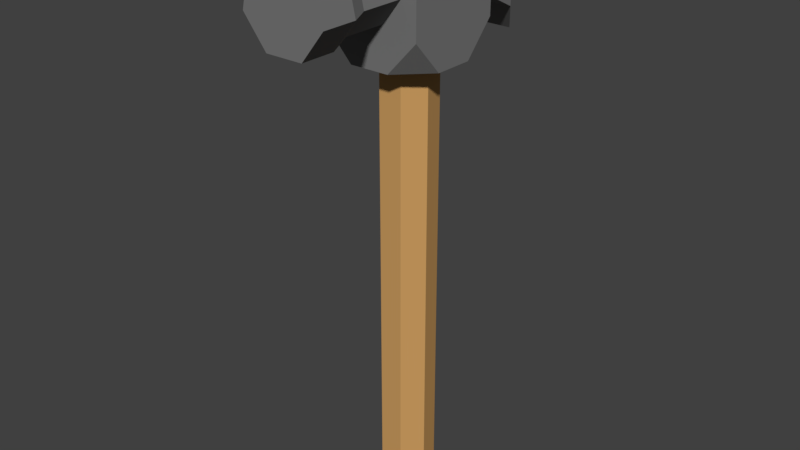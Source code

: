 # Source: ConstructionHammer.blend  (saved by Blender 2.91.10; exported with 4.5.12 LTS)
import bpy
from mathutils import Matrix  # noqa: F401  (used for matrix-valued properties, if any)

bpy.ops.wm.read_factory_settings(use_empty=True)
scene = bpy.context.scene
scene.name = 'Scene'

# ---- materials (node trees are filled in below, after node groups)
mat_hammer_shaft = bpy.data.materials.new('Hammer Shaft')
mat_hammer_shaft.alpha_threshold = 0.0
mat_hammer_shaft.use_transparent_shadow = False
mat_hammer_shaft.diffuse_color = (0.6152, 0.3419, 0.1193, 1.0)
mat_hammer_shaft.roughness = 0.5
mat_hammer_shaft_detail = bpy.data.materials.new('Hammer Shaft Detail')
mat_hammer_shaft_detail.alpha_threshold = 0.0
mat_hammer_shaft_detail.use_transparent_shadow = False
mat_hammer_shaft_detail.diffuse_color = (0.8, 0.6375, 0.3894, 1.0)
mat_hammer_shaft_detail.roughness = 0.5
mat_hammer_head = bpy.data.materials.new('Hammer Head')
mat_hammer_head.alpha_threshold = 0.0
mat_hammer_head.use_transparent_shadow = False
mat_hammer_head.diffuse_color = (0.1902, 0.1902, 0.1902, 1.0)
mat_hammer_head.roughness = 0.5

# ---- material node trees

# ---- world
world_world = bpy.data.worlds.new('World'); scene.world = world_world
world_world.color = (0.05088, 0.05088, 0.05088)
world_world.use_sun_shadow = False
world_world.sun_shadow_jitter_overblur = 0.0
world_world.cycles.sampling_method = 'MANUAL'

# ---- meshes
me_cylinder_002 = bpy.data.meshes.new('Cylinder.002')
me_cylinder_002.from_pydata([(8.393e-10, 0.04963, -0.625), (8.393e-10, 0.04963, 0.625), (0.0388, 0.03094, -0.625), (0.0388, 0.03094, 0.625), (0.04838, -0.01104, -0.625), (0.04838, -0.01104, 0.625), (0.02153, -0.04471, -0.625), (0.02153, -0.04471, 0.625), (-0.02153, -0.04471, -0.625), (-0.02153, -0.04471, 0.625), (-0.04838, -0.01104, -0.625), (-0.04838, -0.01104, 0.625), (-0.0388, 0.03094, -0.625), (-0.0388, 0.03094, 0.625), (0.0, 0.075, -0.625), (0.05864, 0.04676, -0.625), (0.05864, 0.04676, 0.625), (0.0, 0.075, 0.625), (0.07312, -0.01669, -0.625), (0.07312, -0.01669, 0.625), (0.03254, -0.06757, -0.625), (0.03254, -0.06757, 0.625), (-0.03254, -0.06757, -0.625), (-0.03254, -0.06757, 0.625), (-0.07312, -0.01669, -0.625), (-0.07312, -0.01669, 0.625), (-0.05864, 0.04676, -0.625), (-0.05864, 0.04676, 0.625)], [], [(14, 17, 16, 15), (15, 16, 19, 18), (18, 19, 21, 20), (20, 21, 23, 22), (22, 23, 25, 24), (3, 1, 13, 11, 9, 7, 5), (24, 25, 27, 26), (26, 27, 17, 14), (0, 2, 4, 6, 8, 10, 12), (2, 0, 14, 15), (1, 3, 16, 17), (4, 2, 15, 18), (3, 5, 19, 16), (6, 4, 18, 20), (5, 7, 21, 19), (8, 6, 20, 22), (7, 9, 23, 21), (10, 8, 22, 24), (9, 11, 25, 23), (12, 10, 24, 26), (11, 13, 27, 25), (0, 12, 26, 14), (13, 1, 17, 27)])
me_cylinder_002.polygons.foreach_set('material_index', [0, 0, 0, 0, 0, 1, 0, 0, 1, 0, 0, 0, 0, 0, 0, 0, 0, 0, 0, 0, 0, 0, 0])
_uv = me_cylinder_002.uv_layers.new(name='UVMap')
_uv.uv.foreach_set('vector', [1.0, 0.5, 1.0, 1.0, 0.8571, 1.0, 0.8571, 0.5, 0.8571, 0.5, 0.8571, 1.0, 0.7143, 1.0, 0.7143, 0.5, 0.7143, 0.5, 0.7143, 1.0, 0.5714, 1.0, 0.5714, 0.5, 0.5714, 0.5, 0.5714, 1.0, 0.4286, 1.0, 0.4286, 0.5, 0.4286, 0.5, 0.4286, 1.0, 0.2857, 1.0, 0.2857, 0.5, 0.3742, 0.349, 0.25, 0.4088, 0.1258, 0.349, 0.09518, 0.2147, 0.1811, 0.1069, 0.3189, 0.1069, 0.4048, 0.2147, 0.2857, 0.5, 0.2857, 1.0, 0.1429, 1.0, 0.1429, 0.5, 0.1429, 0.5, 0.1429, 1.0, 2.98e-08, 1.0, 2.98e-08, 0.5, 0.75, 0.4088, 0.8742, 0.349, 0.9048, 0.2147, 0.8189, 0.1069, 0.6811, 0.1069, 0.5952, 0.2147, 0.6258, 0.349, 0.8742, 0.349, 0.75, 0.4088, 0.75, 0.49, 0.9376, 0.3996, 0.25, 0.4088, 0.3742, 0.349, 0.4376, 0.3996, 0.25, 0.49, 0.9048, 0.2147, 0.8742, 0.349, 0.9376, 0.3996, 0.984, 0.1966, 0.3742, 0.349, 0.4048, 0.2147, 0.484, 0.1966, 0.4376, 0.3996, 0.8189, 0.1069, 0.9048, 0.2147, 0.984, 0.1966, 0.8541, 0.03377, 0.4048, 0.2147, 0.3189, 0.1069, 0.3541, 0.03377, 0.484, 0.1966, 0.6811, 0.1069, 0.8189, 0.1069, 0.8541, 0.03377, 0.6459, 0.03377, 0.3189, 0.1069, 0.1811, 0.1069, 0.1459, 0.03377, 0.3541, 0.03377, 0.5952, 0.2147, 0.6811, 0.1069, 0.6459, 0.03377, 0.516, 0.1966, 0.1811, 0.1069, 0.09518, 0.2147, 0.01602, 0.1966, 0.1459, 0.03377, 0.6258, 0.349, 0.5952, 0.2147, 0.516, 0.1966, 0.5624, 0.3996, 0.09518, 0.2147, 0.1258, 0.349, 0.06236, 0.3996, 0.01602, 0.1966, 0.75, 0.4088, 0.6258, 0.349, 0.5624, 0.3996, 0.75, 0.49, 0.1258, 0.349, 0.25, 0.4088, 0.25, 0.49, 0.06236, 0.3996])
me_cylinder_002.materials.append(mat_hammer_shaft)
me_cylinder_002.materials.append(mat_hammer_shaft_detail)
me_cylinder_002.use_remesh_fix_poles = True
me_cylinder_002.use_remesh_preserve_attributes = False
me_cylinder_002.use_mirror_vertex_groups = False
me_cylinder_002.update()
me_cube_001 = bpy.data.meshes.new('Cube.001')
me_cube_001.from_pydata([(-0.05421, -0.1395, -0.1851), (-0.1355, -0.1395, -0.0973), (-0.1355, -0.05818, -0.1851), (-0.1355, 0.05025, -0.1851), (-0.1355, 0.1316, -0.0973), (0.1355, -0.05818, -0.1851), (0.1355, -0.1395, -0.0973), (0.05421, -0.1395, -0.1851), (0.1355, 0.1316, -0.0973), (0.1355, 0.05025, -0.1851), (-0.1355, -0.1395, 0.09145), (-0.09487, -0.1395, 0.1353), (-0.1355, -0.09884, 0.1353), (-0.1355, 0.0909, 0.1353), (-0.1355, 0.1316, 0.09145), (0.1355, -0.09884, 0.1353), (0.09487, -0.1395, 0.1353), (0.1355, -0.1395, 0.09145), (0.1355, 0.0909, 0.1353), (0.1355, 0.1316, 0.09145), (-0.12, 0.1065, 0.1353), (-0.12, 0.1316, 0.1082), (0.12, 0.1316, 0.1082), (0.12, 0.1065, 0.1353), (-0.08827, 0.1316, -0.1483), (-0.08827, 0.09751, -0.1851), (0.08827, 0.09751, -0.1851), (0.08827, 0.1316, -0.1483), (-0.09998, 0.1144, -0.06399), (-0.09998, 0.1144, 0.07147), (0.09998, 0.1144, -0.06399), (0.09998, 0.1144, 0.07147), (-0.08796, 0.2835, -0.1159), (-0.04912, 0.3407, -0.1905), (-0.04912, 0.3407, -0.1218), (-0.08796, 0.2835, -0.004557), (0.04912, 0.3407, -0.1905), (0.08796, 0.2835, -0.1159), (0.08796, 0.2835, -0.004557), (0.04912, 0.3407, -0.1218), (0.09168, -0.3067, 0.08794), (-1.318e-10, -0.3067, 0.1321), (-4.855e-10, 0.03362, 0.1113), (-4.855e-10, -0.2587, 0.1113), (0.07544, 0.03362, 0.07499), (0.07544, -0.2587, 0.07499), (0.09407, 0.03362, -0.006639), (0.09407, -0.2587, -0.006639), (0.04186, 0.03362, -0.0721), (0.04186, -0.2587, -0.0721), (-0.04186, 0.03362, -0.0721), (-0.04186, -0.2587, -0.0721), (-0.09407, 0.03362, -0.006639), (-0.09407, -0.2587, -0.006639), (-0.07544, 0.03362, 0.07499), (-0.07544, -0.2587, 0.07499), (0.1143, -0.3067, -0.01126), (0.05088, -0.3067, -0.09082), (-0.05088, -0.3067, -0.09082), (-0.1143, -0.3067, -0.01126), (-0.09168, -0.3067, 0.08794), (0.09168, -0.4021, 0.08794), (-1.318e-10, -0.4021, 0.1321), (0.1143, -0.4021, -0.01126), (0.05088, -0.4021, -0.09082), (-0.05088, -0.4021, -0.09082), (-0.1143, -0.4021, -0.01126), (-0.09168, -0.4021, 0.08794), (-0.09397, 0.1989, -0.07519), (-0.09397, 0.1989, 0.06028), (0.09397, 0.1989, -0.07519), (0.09397, 0.1989, 0.06028)], [], [(2, 1, 10, 12, 13, 14, 4, 3), (9, 8, 19, 18, 15, 17, 6, 5), (22, 23, 18, 19), (7, 6, 17, 16, 11, 10, 1, 0), (0, 1, 2), (24, 4, 14, 21, 22, 19, 8, 27), (5, 6, 7), (3, 4, 24, 25), (10, 11, 12), (26, 27, 8, 9), (15, 16, 17), (13, 20, 21, 14), (22, 21, 20, 23), (18, 23, 20, 13, 12, 11, 16, 15), (24, 27, 26, 25), (3, 25, 26, 9, 5, 7, 0, 2), (33, 34, 39, 36), (38, 35, 69, 71), (30, 31, 29, 28), (68, 69, 35, 32), (70, 71, 31, 30), (34, 33, 32, 35), (38, 37, 36, 39), (32, 37, 70, 68), (40, 41, 62, 61), (51, 49, 57, 58), (42, 43, 45, 44), (60, 59, 66, 67), (43, 55, 60, 41), (44, 45, 47, 46), (41, 60, 67, 62), (49, 47, 56, 57), (46, 47, 49, 48), (56, 40, 61, 63), (45, 43, 41, 40), (48, 49, 51, 50), (61, 62, 67, 66, 65, 64, 63), (55, 53, 59, 60), (50, 51, 53, 52), (47, 45, 40, 56), (57, 56, 63, 64), (52, 53, 55, 54), (59, 58, 65, 66), (53, 51, 58, 59), (54, 55, 43, 42), (42, 44, 46, 48, 50, 52, 54), (58, 57, 64, 65), (28, 29, 69, 68), (37, 38, 71, 70), (71, 69, 29, 31), (35, 38, 39, 34), (68, 70, 30, 28), (37, 32, 33, 36)])
_uv = me_cube_001.uv_layers.new(name='UVMap')
_uv.uv.foreach_set('vector', [0.375, 0.075, 0.435, 0.0, 0.595, 0.0, 0.625, 0.0375, 0.625, 0.2125, 0.595, 0.25, 0.435, 0.25, 0.375, 0.175, 0.375, 0.575, 0.435, 0.5, 0.595, 0.5, 0.625, 0.5375, 0.625, 0.7125, 0.595, 0.75, 0.435, 0.75, 0.375, 0.675, 0.6065, 0.4857, 0.625, 0.5088, 0.625, 0.5375, 0.595, 0.5, 0.375, 0.825, 0.435, 0.75, 0.595, 0.75, 0.625, 0.7875, 0.625, 0.9625, 0.595, 1.0, 0.435, 1.0, 0.375, 0.925, 0.2, 0.75, 0.435, 1.0, 0.375, 0.075, 0.4001, 0.2936, 0.435, 0.25, 0.595, 0.25, 0.6065, 0.2643, 0.6065, 0.4857, 0.595, 0.5, 0.435, 0.5, 0.4001, 0.4564, 0.375, 0.675, 0.435, 0.75, 0.375, 0.825, 0.125, 0.575, 0.435, 0.25, 0.4001, 0.2936, 0.2703, 0.4297, 0.595, 0.0, 0.625, 0.9625, 0.875, 0.7125, 0.3314, 0.5314, 0.3565, 0.5, 0.435, 0.5, 0.375, 0.575, 0.625, 0.7125, 0.6625, 0.75, 0.595, 0.75, 0.625, 0.2125, 0.7062, 0.3224, 0.6877, 0.3456, 0.595, 0.25, 0.6065, 0.4857, 0.6065, 0.2643, 0.625, 0.2875, 0.625, 0.4625, 0.625, 0.5375, 0.6393, 0.5232, 0.8607, 0.5232, 0.875, 0.5375, 0.875, 0.7125, 0.8375, 0.75, 0.6625, 0.75, 0.625, 0.7125, 0.2, 0.5, 0.3, 0.5, 0.3314, 0.5314, 0.1686, 0.5314, 0.125, 0.575, 0.1686, 0.5314, 0.3314, 0.5314, 0.375, 0.575, 0.375, 0.675, 0.3, 0.75, 0.2, 0.75, 0.125, 0.675, 0.375, 0.3591, 0.625, 0.3591, 0.625, 0.3909, 0.375, 0.3909, 0.625, 0.5748, 0.875, 0.5748, 0.875, 0.6624, 0.625, 0.6624, 0.375, 0.75, 0.625, 0.75, 0.625, 1.0, 0.375, 1.0, 0.375, 0.08762, 0.625, 0.08762, 0.625, 0.1752, 0.375, 0.1752, 0.375, 0.6624, 0.625, 0.6624, 0.625, 0.75, 0.375, 0.75, 0.625, 0.3591, 0.375, 0.3591, 0.375, 0.1752, 0.625, 0.1752, 0.625, 0.5748, 0.375, 0.5748, 0.375, 0.3909, 0.625, 0.3909, 0.125, 0.5748, 0.375, 0.5748, 0.375, 0.6624, 0.125, 0.6624, 0.8571, 1.0, 1.0, 1.0, 1.0, 1.0, 0.8571, 1.0, 0.4286, 1.0, 0.5714, 1.0, 0.5714, 1.0, 0.4286, 1.0, 1.0, 0.5, 1.0, 1.0, 0.8571, 1.0, 0.8571, 0.5, 0.1429, 1.0, 0.2857, 1.0, 0.2857, 1.0, 0.1429, 1.0, 2.98e-08, 1.0, 0.1429, 1.0, 0.1429, 1.0, 2.98e-08, 1.0, 0.8571, 0.5, 0.8571, 1.0, 0.7143, 1.0, 0.7143, 0.5, 2.98e-08, 1.0, 0.1429, 1.0, 0.1429, 1.0, 2.98e-08, 1.0, 0.5714, 1.0, 0.7143, 1.0, 0.7143, 1.0, 0.5714, 1.0, 0.7143, 0.5, 0.7143, 1.0, 0.5714, 1.0, 0.5714, 0.5, 0.7143, 1.0, 0.8571, 1.0, 0.8571, 1.0, 0.7143, 1.0, 0.8571, 1.0, 1.0, 1.0, 1.0, 1.0, 0.8571, 1.0, 0.5714, 0.5, 0.5714, 1.0, 0.4286, 1.0, 0.4286, 0.5, 0.4376, 0.3996, 0.25, 0.49, 0.06236, 0.3996, 0.01602, 0.1966, 0.1459, 0.03377, 0.3541, 0.03377, 0.484, 0.1966, 0.1429, 1.0, 0.2857, 1.0, 0.2857, 1.0, 0.1429, 1.0, 0.4286, 0.5, 0.4286, 1.0, 0.2857, 1.0, 0.2857, 0.5, 0.7143, 1.0, 0.8571, 1.0, 0.8571, 1.0, 0.7143, 1.0, 0.5714, 1.0, 0.7143, 1.0, 0.7143, 1.0, 0.5714, 1.0, 0.2857, 0.5, 0.2857, 1.0, 0.1429, 1.0, 0.1429, 0.5, 0.2857, 1.0, 0.4286, 1.0, 0.4286, 1.0, 0.2857, 1.0, 0.2857, 1.0, 0.4286, 1.0, 0.4286, 1.0, 0.2857, 1.0, 0.1429, 0.5, 0.1429, 1.0, 2.98e-08, 1.0, 2.98e-08, 0.5, 0.75, 0.49, 0.9376, 0.3996, 0.984, 0.1966, 0.8541, 0.03377, 0.6459, 0.03377, 0.516, 0.1966, 0.5624, 0.3996, 0.4286, 1.0, 0.5714, 1.0, 0.5714, 1.0, 0.4286, 1.0, 0.375, 0.0, 0.625, 0.0, 0.625, 0.08762, 0.375, 0.08762, 0.375, 0.5748, 0.625, 0.5748, 0.625, 0.6624, 0.375, 0.6624, 0.625, 0.6624, 0.875, 0.6624, 0.875, 0.75, 0.625, 0.75, 0.875, 0.5748, 0.625, 0.5748, 0.7341, 0.5, 0.7659, 0.5, 0.125, 0.6624, 0.375, 0.6624, 0.375, 0.75, 0.125, 0.75, 0.375, 0.5748, 0.125, 0.5748, 0.2341, 0.5, 0.2659, 0.5])
me_cube_001.materials.append(mat_hammer_head)
me_cube_001.use_remesh_fix_poles = True
me_cube_001.use_remesh_preserve_attributes = False
me_cube_001.use_mirror_vertex_groups = False
me_cube_001.update()

# ---- objects
ob_hammer_shaft = bpy.data.objects.new('Hammer Shaft', me_cylinder_002)
ob_hammer_head = bpy.data.objects.new('Hammer Head', me_cube_001)

# ---- transforms, parenting, visibility, modifiers, constraints
ob_hammer_shaft.location = (0.0, 0.0, 0.0)
ob_hammer_shaft.lineart.crease_threshold = 0.0
ob_hammer_head.location = (0.0, 0.0, 0.75)
ob_hammer_head.lineart.crease_threshold = 0.0

# ---- collection membership
scene.collection.objects.link(ob_hammer_shaft)
scene.collection.objects.link(ob_hammer_head)

# ---- scene / render settings (as saved in the file)
scene.frame_start = 1; scene.frame_end = 250; scene.frame_set(1)
scene.render.engine = 'BLENDER_EEVEE_NEXT'
scene.render.resolution_percentage = 50
scene.render.dither_intensity = 0.0
scene.cycles.use_denoising = False
scene.cycles.samples = 128
scene.cycles.sampling_pattern = 'TABULATED_SOBOL'
scene.cycles.use_adaptive_sampling = False
scene.cycles.use_light_tree = False
scene.cycles.blur_glossy = 0.0
scene.cycles.sample_clamp_indirect = 0.0
scene.view_settings.view_transform = 'Standard'
bpy.context.view_layer.update()

# ---- added for rendering (the .blend has no active camera and no usable light): camera, sun
cam_auto = bpy.data.cameras.new('AutoCamera')
cam_auto.lens = 50.0
cam_auto.sensor_width = 36.0
cam_auto.clip_end = 1000.0
ob_auto_camera = bpy.data.objects.new('AutoCamera', cam_auto)
scene.collection.objects.link(ob_auto_camera)
ob_auto_camera.location = (1.57733, -1.92351, 1.39203)
ob_auto_camera.rotation_euler = (1.09748, -7.21219e-08, 0.694738)
scene.camera = ob_auto_camera
light_auto_sun = bpy.data.lights.new('AutoSun', 'SUN')
light_auto_sun.energy = 3.0
light_auto_sun.angle = 0.0523599
ob_auto_sun = bpy.data.objects.new('AutoSun', light_auto_sun)
scene.collection.objects.link(ob_auto_sun)
ob_auto_sun.rotation_euler = (0.872665, 0.174533, 0.523599)
bpy.context.view_layer.update()
